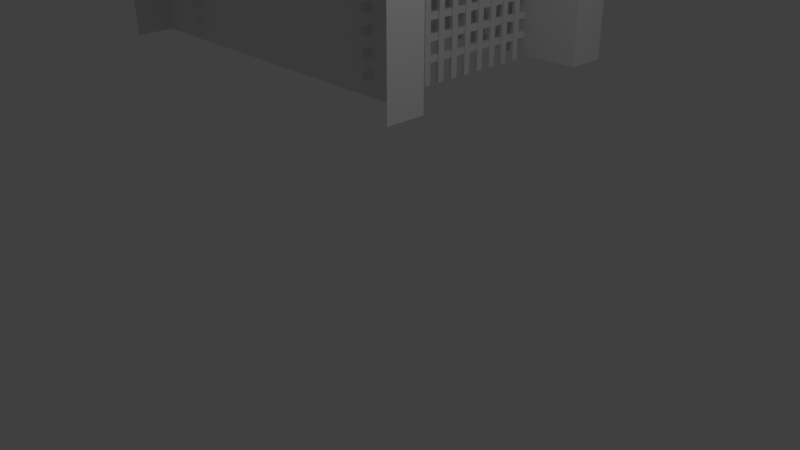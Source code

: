 # Source: castle_wall_3_open.blend  (saved by Blender 2.79.0; exported with 4.5.12 LTS)
import bpy
from mathutils import Matrix  # noqa: F401  (used for matrix-valued properties, if any)

bpy.ops.wm.read_factory_settings(use_empty=True)
scene = bpy.context.scene
scene.name = 'Scene'

# ---- collections
col_collection_1 = bpy.data.collections.new('Collection 1'); scene.collection.children.link(col_collection_1)
col_collection_2 = bpy.data.collections.new('Collection 2'); scene.collection.children.link(col_collection_2)

# ---- materials (node trees are filled in below, after node groups)
mat_material = bpy.data.materials.new('Material')
mat_material.alpha_threshold = 0.0
mat_material.use_transparent_shadow = False
mat_material.roughness = 0.5
mat_material.line_color = (0.0, 0.0, 0.0, 1.0)

# ---- material node trees

# ---- world
world_world = bpy.data.worlds.new('World'); scene.world = world_world
world_world.color = (0.05088, 0.05088, 0.05088)
world_world.use_sun_shadow = False
world_world.sun_shadow_jitter_overblur = 0.0
world_world.cycles.sampling_method = 'MANUAL'

# ---- cameras
cam_camera = bpy.data.cameras.new('Camera')
cam_camera.clip_end = 100.0
cam_camera.lens = 35.0
cam_camera.sensor_width = 32.0
cam_camera.sensor_height = 18.0
cam_camera.ortho_scale = 7.314
cam_camera.dof.focus_distance = 0.0
cam_camera.dof.aperture_fstop = 128.0

# ---- lights
light_lamp = bpy.data.lights.new('Lamp', 'POINT')
light_lamp.transmission_factor = 0.0
light_lamp.cutoff_distance = 30.0
light_lamp.energy = 100.0
light_lamp.shadow_buffer_clip_start = 1.001
light_lamp.shadow_soft_size = 0.1
light_lamp.shadow_maximum_resolution = 0.006
light_lamp.use_absolute_resolution = True

# ---- meshes
me_cube_002 = bpy.data.meshes.new('Cube.002')
me_cube_002.from_pydata([(0.09405, 2.857, 0.7739), (0.09405, 2.857, 3.776), (0.09405, 2.883, 4.074), (0.09405, 2.986, 4.363), (0.09405, 3.164, 4.637), (0.09405, 3.411, 4.885), (0.09405, 3.72, 5.102), (0.09405, 4.081, 5.28), (0.09405, 4.484, 5.414), (0.09405, 4.915, 5.5), (0.09405, 5.363, 5.534), (0.09405, 8.694, 0.7739), (0.09405, 8.694, 3.776), (0.09405, 8.668, 4.074), (0.09405, 8.565, 4.363), (0.09405, 8.387, 4.637), (0.09405, 8.14, 4.885), (0.09405, 7.831, 5.102), (0.09405, 7.47, 5.28), (0.09405, 7.068, 5.414), (0.09405, 6.636, 5.5), (0.09405, 6.189, 5.534), (0.09405, 1.693, 0.7739), (0.09405, 1.693, 3.776), (0.09405, 9.858, 0.7739), (0.09405, 9.858, 3.776), (0.09405, 1.693, 5.968), (0.09405, 9.858, 5.968), (0.09405, 1.693, 6.586), (0.09405, 9.858, 6.586), (-5.683, 3.411, 4.885), (-5.683, 3.72, 5.102), (-5.683, 8.694, 3.776), (-5.683, 8.694, 0.7739), (-5.683, 4.915, 5.5), (-5.683, 5.363, 5.534), (-5.683, 6.189, 5.534), (-5.683, 4.081, 5.28), (-5.683, 4.484, 5.414), (-5.683, 8.387, 4.637), (-5.683, 8.565, 4.363), (-5.683, 8.14, 4.885), (-5.683, 7.831, 5.102), (-5.683, 6.636, 5.5), (-5.683, 7.47, 5.28), (-5.683, 2.857, 0.7739), (-5.683, 7.068, 5.414), (-5.683, 2.857, 3.776), (-5.683, 2.883, 4.074), (-5.683, 2.986, 4.363), (-5.683, 3.164, 4.637), (-5.683, 8.668, 4.074)], [], [(12, 11, 24, 25), (0, 1, 23, 22), (21, 27, 26, 10), (2, 3, 4, 5, 6, 7, 8, 9, 10, 26, 23, 1), (13, 12, 25, 27, 21, 20, 19, 18, 17, 16, 15, 14), (26, 27, 29, 28), (13, 14, 40, 51), (5, 4, 50, 30), (12, 13, 51, 32), (4, 3, 49, 50), (1, 0, 45, 47), (3, 2, 48, 49), (19, 20, 43, 46), (2, 1, 47, 48), (18, 19, 46, 44), (17, 18, 44, 42), (20, 21, 36, 43), (16, 17, 42, 41), (15, 16, 41, 39), (9, 8, 38, 34), (14, 15, 39, 40), (8, 7, 37, 38), (7, 6, 31, 37), (21, 10, 35, 36), (10, 9, 34, 35), (11, 12, 32, 33), (6, 5, 30, 31)])
_uv = me_cube_002.uv_layers.new(name='UVMap')
_uv.uv.foreach_set('vector', [0.2849, 0.08352, 0.0, 0.08352, 0.0, 6.84e-08, 0.2849, 0.0, 2.827e-08, 0.5022, 0.2849, 0.5022, 0.2849, 0.5857, 2.262e-08, 0.5857, 0.4516, 0.2632, 0.4928, 6.84e-08, 0.4928, 0.5857, 0.4516, 0.3225, 0.313, 0.5003, 0.3405, 0.4929, 0.3665, 0.4801, 0.3901, 0.4624, 0.4106, 0.4403, 0.4275, 0.4144, 0.4402, 0.3855, 0.4483, 0.3546, 0.4516, 0.3225, 0.4928, 0.5857, 0.2849, 0.5857, 0.2849, 0.5022, 0.313, 0.08537, 0.2849, 0.08352, 0.2849, 0.0, 0.4928, 6.84e-08, 0.4516, 0.2632, 0.4483, 0.2311, 0.4402, 0.2002, 0.4275, 0.1713, 0.4106, 0.1454, 0.3901, 0.1233, 0.3665, 0.1055, 0.3405, 0.09278, 0.4928, 0.5857, 0.4928, 6.84e-08, 0.5514, 0.0, 0.5514, 0.5857, 0.3102, 0.5857, 0.3388, 0.5857, 0.3388, 1.0, 0.3102, 1.0, 0.5514, 0.4143, 0.5781, 0.4143, 0.5781, 0.8286, 0.5514, 0.8286, 0.282, 0.5857, 0.3102, 0.5857, 0.3102, 1.0, 0.282, 1.0, 0.5781, 0.4143, 0.6062, 0.4143, 0.6062, 0.8286, 0.5781, 0.8286, 0.663, 0.4143, 0.945, 0.4143, 0.945, 0.8286, 0.663, 0.8286, 0.6062, 0.4143, 0.6348, 0.4143, 0.6348, 0.8286, 0.6062, 0.8286, 0.6531, 4.329e-08, 0.6941, 3.741e-08, 0.6941, 0.4143, 0.6531, 0.4143, 0.6348, 0.4143, 0.663, 0.4143, 0.663, 0.8286, 0.6348, 0.8286, 0.615, 4.756e-08, 0.6531, 4.329e-08, 0.6531, 0.4143, 0.615, 0.4143, 0.5807, 5.184e-08, 0.615, 4.756e-08, 0.615, 0.4143, 0.5807, 0.4143, 0.6941, 3.741e-08, 0.7365, 3.206e-08, 0.7365, 0.4143, 0.6941, 0.4143, 0.5514, 5.558e-08, 0.5807, 5.184e-08, 0.5807, 0.4143, 0.5514, 0.4143, 0.3669, 0.5857, 0.3936, 0.5857, 0.3936, 1.0, 0.3669, 1.0, 0.8573, 1.763e-08, 0.8983, 1.229e-08, 0.8983, 0.4143, 0.8573, 0.4143, 0.3388, 0.5857, 0.3669, 0.5857, 0.3669, 1.0, 0.3388, 1.0, 0.8983, 1.229e-08, 0.9364, 8.016e-09, 0.9364, 0.4143, 0.8983, 0.4143, 0.9364, 8.016e-09, 0.9707, 3.741e-09, 0.9707, 0.4143, 0.9364, 0.4143, 0.7365, 3.206e-08, 0.8149, 2.351e-08, 0.8149, 0.4143, 0.7365, 0.4143, 0.8149, 2.351e-08, 0.8573, 1.763e-08, 0.8573, 0.4143, 0.8149, 0.4143, 0.0, 0.5857, 0.282, 0.5857, 0.282, 1.0, 8.765e-08, 1.0, 0.9707, 3.741e-09, 1.0, 0.0, 1.0, 0.4143, 0.9707, 0.4143])
me_cube_002.materials.append(mat_material)
me_cube_002.use_remesh_preserve_volume = False
me_cube_002.use_remesh_preserve_attributes = False
me_cube_002.use_mirror_vertex_groups = False
me_cube_002.update()
me_cube_001 = bpy.data.meshes.new('Cube.001')
me_cube_001.from_pydata([(0.09405, 1.693, 0.7739), (0.09405, 1.693, 3.776), (0.09405, 1.718, 4.074), (0.09405, 1.822, 4.363), (0.09405, 2.0, 4.637), (0.09405, 2.247, 4.885), (0.09405, 2.556, 5.102), (0.09405, 2.917, 5.28), (0.09405, 3.319, 5.414), (0.09405, 3.751, 5.5), (0.09405, 4.198, 5.534), (0.09405, 7.529, 0.7739), (0.09405, 7.529, 3.776), (0.09405, 7.504, 4.074), (0.09405, 7.4, 4.363), (0.09405, 7.222, 4.637), (0.09405, 6.975, 4.885), (0.09405, 6.666, 5.102), (0.09405, 6.305, 5.28), (0.09405, 5.903, 5.414), (0.09405, 5.472, 5.5), (0.09405, 5.024, 5.534), (0.09405, 0.5283, 0.7739), (0.09405, 0.5283, 3.776), (0.09405, 8.694, 0.7739), (0.09405, 8.694, 3.776), (0.09405, 0.5283, 5.968), (0.09405, 8.694, 5.968), (0.09405, 0.5283, 6.586), (0.09405, 8.694, 6.586), (-5.683, 2.247, 4.885), (-5.683, 2.556, 5.102), (-5.683, 7.529, 3.776), (-5.683, 7.529, 0.7739), (-5.683, 3.751, 5.5), (-5.683, 4.198, 5.534), (-5.683, 5.024, 5.534), (-5.683, 2.917, 5.28), (-5.683, 3.319, 5.414), (-5.683, 7.222, 4.637), (-5.683, 7.4, 4.363), (-5.683, 6.975, 4.885), (-5.683, 6.666, 5.102), (-5.683, 5.472, 5.5), (-5.683, 6.305, 5.28), (-5.683, 1.693, 0.7739), (-5.683, 5.903, 5.414), (-5.683, 1.693, 3.776), (-5.683, 1.718, 4.074), (-5.683, 1.822, 4.363), (-5.683, 2.0, 4.637), (-5.683, 7.504, 4.074)], [], [(12, 11, 24, 25), (0, 1, 23, 22), (21, 27, 26, 10), (2, 3, 4, 5, 6, 7, 8, 9, 10, 26, 23, 1), (13, 12, 25, 27, 21, 20, 19, 18, 17, 16, 15, 14), (26, 27, 29, 28), (13, 14, 40, 51), (5, 4, 50, 30), (12, 13, 51, 32), (4, 3, 49, 50), (1, 0, 45, 47), (3, 2, 48, 49), (19, 20, 43, 46), (2, 1, 47, 48), (18, 19, 46, 44), (17, 18, 44, 42), (20, 21, 36, 43), (16, 17, 42, 41), (15, 16, 41, 39), (9, 8, 38, 34), (14, 15, 39, 40), (8, 7, 37, 38), (7, 6, 31, 37), (21, 10, 35, 36), (10, 9, 34, 35), (11, 12, 32, 33), (6, 5, 30, 31)])
_uv = me_cube_001.uv_layers.new(name='UVMap')
_uv.uv.foreach_set('vector', [0.2849, 0.08352, 0.0, 0.08352, 0.0, 6.84e-08, 0.2849, 0.0, 2.827e-08, 0.5022, 0.2849, 0.5022, 0.2849, 0.5857, 2.262e-08, 0.5857, 0.4516, 0.2632, 0.4928, 6.84e-08, 0.4928, 0.5857, 0.4516, 0.3225, 0.313, 0.5003, 0.3405, 0.4929, 0.3665, 0.4801, 0.3901, 0.4624, 0.4106, 0.4403, 0.4275, 0.4144, 0.4402, 0.3855, 0.4483, 0.3546, 0.4516, 0.3225, 0.4928, 0.5857, 0.2849, 0.5857, 0.2849, 0.5022, 0.313, 0.08537, 0.2849, 0.08352, 0.2849, 0.0, 0.4928, 6.84e-08, 0.4516, 0.2632, 0.4483, 0.2311, 0.4402, 0.2002, 0.4275, 0.1713, 0.4106, 0.1454, 0.3901, 0.1233, 0.3665, 0.1055, 0.3405, 0.09278, 0.4928, 0.5857, 0.4928, 6.84e-08, 0.5514, 0.0, 0.5514, 0.5857, 0.3102, 0.5857, 0.3388, 0.5857, 0.3388, 1.0, 0.3102, 1.0, 0.5514, 0.4143, 0.5781, 0.4143, 0.5781, 0.8286, 0.5514, 0.8286, 0.282, 0.5857, 0.3102, 0.5857, 0.3102, 1.0, 0.282, 1.0, 0.5781, 0.4143, 0.6062, 0.4143, 0.6062, 0.8286, 0.5781, 0.8286, 0.663, 0.4143, 0.945, 0.4143, 0.945, 0.8286, 0.663, 0.8286, 0.6062, 0.4143, 0.6348, 0.4143, 0.6348, 0.8286, 0.6062, 0.8286, 0.6531, 4.329e-08, 0.6941, 3.741e-08, 0.6941, 0.4143, 0.6531, 0.4143, 0.6348, 0.4143, 0.663, 0.4143, 0.663, 0.8286, 0.6348, 0.8286, 0.615, 4.756e-08, 0.6531, 4.329e-08, 0.6531, 0.4143, 0.615, 0.4143, 0.5807, 5.184e-08, 0.615, 4.756e-08, 0.615, 0.4143, 0.5807, 0.4143, 0.6941, 3.741e-08, 0.7365, 3.206e-08, 0.7365, 0.4143, 0.6941, 0.4143, 0.5514, 5.558e-08, 0.5807, 5.184e-08, 0.5807, 0.4143, 0.5514, 0.4143, 0.3669, 0.5857, 0.3936, 0.5857, 0.3936, 1.0, 0.3669, 1.0, 0.8573, 1.763e-08, 0.8983, 1.229e-08, 0.8983, 0.4143, 0.8573, 0.4143, 0.3388, 0.5857, 0.3669, 0.5857, 0.3669, 1.0, 0.3388, 1.0, 0.8983, 1.229e-08, 0.9364, 8.016e-09, 0.9364, 0.4143, 0.8983, 0.4143, 0.9364, 8.016e-09, 0.9707, 3.741e-09, 0.9707, 0.4143, 0.9364, 0.4143, 0.7365, 3.206e-08, 0.8149, 2.351e-08, 0.8149, 0.4143, 0.7365, 0.4143, 0.8149, 2.351e-08, 0.8573, 1.763e-08, 0.8573, 0.4143, 0.8149, 0.4143, 0.0, 0.5857, 0.282, 0.5857, 0.282, 1.0, 8.765e-08, 1.0, 0.9707, 3.741e-09, 1.0, 0.0, 1.0, 0.4143, 0.9707, 0.4143])
me_cube_001.materials.append(mat_material)
me_cube_001.use_remesh_preserve_volume = False
me_cube_001.use_remesh_preserve_attributes = False
me_cube_001.use_mirror_vertex_groups = False
me_cube_001.update()
me_cube_003 = bpy.data.meshes.new('Cube.003')
me_cube_003.from_pydata([(-9.563, 1.985, 0.7199), (-9.563, 1.985, 5.648), (-9.563, 2.188, 0.7199), (-9.563, 2.188, 5.648), (-9.462, 1.985, 0.7199), (-9.462, 1.985, 5.648), (-9.462, 2.188, 0.7199), (-9.462, 2.188, 5.648), (-9.563, 2.491, 0.7199), (-9.563, 2.491, 5.648), (-9.563, 2.694, 0.7199), (-9.563, 2.694, 5.648), (-9.462, 2.491, 0.7199), (-9.462, 2.491, 5.648), (-9.462, 2.694, 0.7199), (-9.462, 2.694, 5.648), (-9.563, 2.997, 0.7199), (-9.563, 2.997, 5.648), (-9.563, 3.2, 0.7199), (-9.563, 3.2, 5.648), (-9.462, 2.997, 0.7199), (-9.462, 2.997, 5.648), (-9.462, 3.2, 0.7199), (-9.462, 3.2, 5.648), (-9.563, 3.503, 0.7199), (-9.563, 3.503, 5.648), (-9.563, 3.705, 0.7199), (-9.563, 3.705, 5.648), (-9.462, 3.503, 0.7199), (-9.462, 3.503, 5.648), (-9.462, 3.705, 0.7199), (-9.462, 3.705, 5.648), (-9.563, 4.009, 0.7199), (-9.563, 4.009, 5.648), (-9.563, 4.211, 0.7199), (-9.563, 4.211, 5.648), (-9.462, 4.009, 0.7199), (-9.462, 4.009, 5.648), (-9.462, 4.211, 0.7199), (-9.462, 4.211, 5.648), (-9.563, 4.514, 0.7199), (-9.563, 4.514, 5.648), (-9.563, 4.717, 0.7199), (-9.563, 4.717, 5.648), (-9.462, 4.514, 0.7199), (-9.462, 4.514, 5.648), (-9.462, 4.717, 0.7199), (-9.462, 4.717, 5.648), (-9.563, 5.02, 0.7199), (-9.563, 5.02, 5.648), (-9.563, 5.223, 0.7199), (-9.563, 5.223, 5.648), (-9.462, 5.02, 0.7199), (-9.462, 5.02, 5.648), (-9.462, 5.223, 0.7199), (-9.462, 5.223, 5.648), (-9.563, 5.526, 0.7199), (-9.563, 5.526, 5.648), (-9.563, 5.729, 0.7199), (-9.563, 5.729, 5.648), (-9.462, 5.526, 0.7199), (-9.462, 5.526, 5.648), (-9.462, 5.729, 0.7199), (-9.462, 5.729, 5.648), (-9.563, 6.032, 0.7199), (-9.563, 6.032, 5.648), (-9.563, 6.235, 0.7199), (-9.563, 6.235, 5.648), (-9.462, 6.032, 0.7199), (-9.462, 6.032, 5.648), (-9.462, 6.235, 0.7199), (-9.462, 6.235, 5.648), (-9.563, 6.538, 0.7199), (-9.563, 6.538, 5.648), (-9.563, 6.741, 0.7199), (-9.563, 6.741, 5.648), (-9.462, 6.538, 0.7199), (-9.462, 6.538, 5.648), (-9.462, 6.741, 0.7199), (-9.462, 6.741, 5.648), (-9.563, 7.044, 0.7199), (-9.563, 7.044, 5.648), (-9.563, 7.247, 0.7199), (-9.563, 7.247, 5.648), (-9.462, 7.044, 0.7199), (-9.462, 7.044, 5.648), (-9.462, 7.247, 0.7199), (-9.462, 7.247, 5.648), (-9.504, 7.848, 1.03), (-9.504, 1.384, 1.03), (-9.504, 7.848, 1.138), (-9.504, 1.384, 1.138), (-9.605, 7.848, 1.03), (-9.605, 1.384, 1.03), (-9.605, 7.848, 1.138), (-9.605, 1.384, 1.138), (-9.504, 7.848, 1.33), (-9.504, 1.384, 1.33), (-9.504, 7.848, 1.438), (-9.504, 1.384, 1.438), (-9.605, 7.848, 1.33), (-9.605, 1.384, 1.33), (-9.605, 7.848, 1.438), (-9.605, 1.384, 1.438), (-9.504, 7.848, 1.63), (-9.504, 1.384, 1.63), (-9.504, 7.848, 1.738), (-9.504, 1.384, 1.738), (-9.605, 7.848, 1.63), (-9.605, 1.384, 1.63), (-9.605, 7.848, 1.738), (-9.605, 1.384, 1.738), (-9.504, 7.848, 1.93), (-9.504, 1.384, 1.93), (-9.504, 7.848, 2.038), (-9.504, 1.384, 2.038), (-9.605, 7.848, 1.93), (-9.605, 1.384, 1.93), (-9.605, 7.848, 2.038), (-9.605, 1.384, 2.038), (-9.504, 7.848, 2.23), (-9.504, 1.384, 2.23), (-9.504, 7.848, 2.338), (-9.504, 1.384, 2.338), (-9.605, 7.848, 2.23), (-9.605, 1.384, 2.23), (-9.605, 7.848, 2.338), (-9.605, 1.384, 2.338), (-9.504, 7.848, 2.53), (-9.504, 1.384, 2.53), (-9.504, 7.848, 2.638), (-9.504, 1.384, 2.638), (-9.605, 7.848, 2.53), (-9.605, 1.384, 2.53), (-9.605, 7.848, 2.638), (-9.605, 1.384, 2.638), (-9.504, 7.848, 2.83), (-9.504, 1.384, 2.83), (-9.504, 7.848, 2.938), (-9.504, 1.384, 2.938), (-9.605, 7.848, 2.83), (-9.605, 1.384, 2.83), (-9.605, 7.848, 2.938), (-9.605, 1.384, 2.938), (-9.504, 7.848, 3.13), (-9.504, 1.384, 3.13), (-9.504, 7.848, 3.238), (-9.504, 1.384, 3.238), (-9.605, 7.848, 3.13), (-9.605, 1.384, 3.13), (-9.605, 7.848, 3.238), (-9.605, 1.384, 3.238), (-9.504, 7.848, 3.43), (-9.504, 1.384, 3.43), (-9.504, 7.848, 3.538), (-9.504, 1.384, 3.538), (-9.605, 7.848, 3.43), (-9.605, 1.384, 3.43), (-9.605, 7.848, 3.538), (-9.605, 1.384, 3.538), (-9.504, 7.848, 3.73), (-9.504, 1.384, 3.73), (-9.504, 7.848, 3.838), (-9.504, 1.384, 3.838), (-9.605, 7.848, 3.73), (-9.605, 1.384, 3.73), (-9.605, 7.848, 3.838), (-9.605, 1.384, 3.838), (-9.504, 7.848, 4.03), (-9.504, 1.384, 4.03), (-9.504, 7.848, 4.138), (-9.504, 1.384, 4.138), (-9.605, 7.848, 4.03), (-9.605, 1.384, 4.03), (-9.605, 7.848, 4.138), (-9.605, 1.384, 4.138), (-9.504, 7.848, 4.33), (-9.504, 1.384, 4.33), (-9.504, 7.848, 4.438), (-9.504, 1.384, 4.438), (-9.605, 7.848, 4.33), (-9.605, 1.384, 4.33), (-9.605, 7.848, 4.438), (-9.605, 1.384, 4.438), (-9.504, 7.848, 4.63), (-9.504, 1.384, 4.63), (-9.504, 7.848, 4.738), (-9.504, 1.384, 4.738), (-9.605, 7.848, 4.63), (-9.605, 1.384, 4.63), (-9.605, 7.848, 4.738), (-9.605, 1.384, 4.738), (-9.504, 7.848, 4.93), (-9.504, 1.384, 4.93), (-9.504, 7.848, 5.038), (-9.504, 1.384, 5.038), (-9.605, 7.848, 4.93), (-9.605, 1.384, 4.93), (-9.605, 7.848, 5.038), (-9.605, 1.384, 5.038), (-9.504, 7.848, 5.23), (-9.504, 1.384, 5.23), (-9.504, 7.848, 5.338), (-9.504, 1.384, 5.338), (-9.605, 7.848, 5.23), (-9.605, 1.384, 5.23), (-9.605, 7.848, 5.338), (-9.605, 1.384, 5.338)], [], [(0, 1, 3, 2), (2, 3, 7, 6), (6, 7, 5, 4), (4, 5, 1, 0), (2, 6, 4, 0), (7, 3, 1, 5), (8, 9, 11, 10), (10, 11, 15, 14), (14, 15, 13, 12), (12, 13, 9, 8), (10, 14, 12, 8), (15, 11, 9, 13), (16, 17, 19, 18), (18, 19, 23, 22), (22, 23, 21, 20), (20, 21, 17, 16), (18, 22, 20, 16), (23, 19, 17, 21), (24, 25, 27, 26), (26, 27, 31, 30), (30, 31, 29, 28), (28, 29, 25, 24), (26, 30, 28, 24), (31, 27, 25, 29), (32, 33, 35, 34), (34, 35, 39, 38), (38, 39, 37, 36), (36, 37, 33, 32), (34, 38, 36, 32), (39, 35, 33, 37), (40, 41, 43, 42), (42, 43, 47, 46), (46, 47, 45, 44), (44, 45, 41, 40), (42, 46, 44, 40), (47, 43, 41, 45), (48, 49, 51, 50), (50, 51, 55, 54), (54, 55, 53, 52), (52, 53, 49, 48), (50, 54, 52, 48), (55, 51, 49, 53), (56, 57, 59, 58), (58, 59, 63, 62), (62, 63, 61, 60), (60, 61, 57, 56), (58, 62, 60, 56), (63, 59, 57, 61), (64, 65, 67, 66), (66, 67, 71, 70), (70, 71, 69, 68), (68, 69, 65, 64), (66, 70, 68, 64), (71, 67, 65, 69), (72, 73, 75, 74), (74, 75, 79, 78), (78, 79, 77, 76), (76, 77, 73, 72), (74, 78, 76, 72), (79, 75, 73, 77), (80, 81, 83, 82), (82, 83, 87, 86), (86, 87, 85, 84), (84, 85, 81, 80), (82, 86, 84, 80), (87, 83, 81, 85), (88, 92, 94, 90), (93, 89, 91, 95), (91, 90, 94, 95), (89, 88, 90, 91), (93, 92, 88, 89), (95, 94, 92, 93), (96, 100, 102, 98), (101, 97, 99, 103), (99, 98, 102, 103), (97, 96, 98, 99), (101, 100, 96, 97), (103, 102, 100, 101), (104, 108, 110, 106), (109, 105, 107, 111), (107, 106, 110, 111), (105, 104, 106, 107), (109, 108, 104, 105), (111, 110, 108, 109), (112, 116, 118, 114), (117, 113, 115, 119), (115, 114, 118, 119), (113, 112, 114, 115), (117, 116, 112, 113), (119, 118, 116, 117), (120, 124, 126, 122), (125, 121, 123, 127), (123, 122, 126, 127), (121, 120, 122, 123), (125, 124, 120, 121), (127, 126, 124, 125), (128, 132, 134, 130), (133, 129, 131, 135), (131, 130, 134, 135), (129, 128, 130, 131), (133, 132, 128, 129), (135, 134, 132, 133), (136, 140, 142, 138), (141, 137, 139, 143), (139, 138, 142, 143), (137, 136, 138, 139), (141, 140, 136, 137), (143, 142, 140, 141), (144, 148, 150, 146), (149, 145, 147, 151), (147, 146, 150, 151), (145, 144, 146, 147), (149, 148, 144, 145), (151, 150, 148, 149), (152, 156, 158, 154), (157, 153, 155, 159), (155, 154, 158, 159), (153, 152, 154, 155), (157, 156, 152, 153), (159, 158, 156, 157), (160, 164, 166, 162), (165, 161, 163, 167), (163, 162, 166, 167), (161, 160, 162, 163), (165, 164, 160, 161), (167, 166, 164, 165), (168, 172, 174, 170), (173, 169, 171, 175), (171, 170, 174, 175), (169, 168, 170, 171), (173, 172, 168, 169), (175, 174, 172, 173), (176, 180, 182, 178), (181, 177, 179, 183), (179, 178, 182, 183), (177, 176, 178, 179), (181, 180, 176, 177), (183, 182, 180, 181), (184, 188, 190, 186), (189, 185, 187, 191), (187, 186, 190, 191), (185, 184, 186, 187), (189, 188, 184, 185), (191, 190, 188, 189), (192, 196, 198, 194), (197, 193, 195, 199), (195, 194, 198, 199), (193, 192, 194, 195), (197, 196, 192, 193), (199, 198, 196, 197), (200, 204, 206, 202), (205, 201, 203, 207), (203, 202, 206, 207), (201, 200, 202, 203), (205, 204, 200, 201), (207, 206, 204, 205)])
_uv = me_cube_003.uv_layers.new(name='UVMap')
_uv.uv.foreach_set('vector', [0.1319, 0.5, 0.1319, 0.0, 0.1508, 0.0, 0.1508, 0.5, 0.2545, 1.0, 0.2545, 0.5, 0.2639, 0.5, 0.2639, 1.0, 0.3581, 0.0, 0.3581, 0.5, 0.3392, 0.5, 0.3392, 0.0, 0.2734, 1.0, 0.2734, 0.5, 0.2828, 0.5, 0.2828, 1.0, 0.3017, 0.5206, 0.3112, 0.5206, 0.3112, 0.5411, 0.3017, 0.5411, 0.3769, 0.5411, 0.3675, 0.5411, 0.3675, 0.5206, 0.3769, 0.5206, 0.1131, 0.5, 0.1131, 0.0, 0.1319, 0.0, 0.1319, 0.5, 0.1507, 1.0, 0.1507, 0.5, 0.1602, 0.5, 0.1602, 1.0, 0.2827, 0.5, 0.2827, 0.0, 0.3015, 0.0, 0.3015, 0.5, 0.2167, 1.0, 0.2167, 0.5, 0.2262, 0.5, 0.2262, 1.0, 0.3392, 0.5, 0.3486, 0.5, 0.3486, 0.5206, 0.3392, 0.5206, 0.2923, 0.5411, 0.2828, 0.5411, 0.2828, 0.5206, 0.2923, 0.5206, 0.09423, 0.5, 0.09423, 4.838e-08, 0.1131, 0.0, 0.1131, 0.5, 0.2355, 1.0, 0.2355, 0.5, 0.245, 0.5, 0.245, 1.0, 0.2827, 0.0, 0.2827, 0.5, 0.2638, 0.5, 0.2638, 0.0, 0.1885, 1.0, 0.1885, 0.5, 0.1979, 0.5, 0.1979, 1.0, 0.3486, 0.5, 0.3581, 0.5, 0.3581, 0.5206, 0.3486, 0.5206, 0.3769, 0.5206, 0.3675, 0.5206, 0.3675, 0.5, 0.3769, 0.5, 0.1885, 0.5, 0.1885, 0.0, 0.2073, 0.0, 0.2073, 0.5, 0.1602, 1.0, 0.1602, 0.5, 0.1696, 0.5, 0.1696, 1.0, 0.4146, 0.0, 0.4146, 0.5, 0.3958, 0.5, 0.3958, 6.047e-09, 0.245, 1.0, 0.245, 0.5, 0.2545, 0.5, 0.2545, 1.0, 0.3298, 0.5206, 0.3393, 0.5206, 0.3393, 0.5411, 0.3298, 0.5411, 0.3298, 0.5411, 0.3204, 0.5411, 0.3204, 0.5206, 0.3298, 0.5206, 0.01885, 0.5, 0.01885, 0.0, 0.03769, 0.0, 0.03769, 0.5, 0.1696, 1.0, 0.1696, 0.5, 0.1791, 0.5, 0.1791, 1.0, 0.1885, 6.047e-09, 0.1885, 0.5, 0.1696, 0.5, 0.1696, 0.0, 8.866e-08, 1.0, 0.0, 0.5, 0.009454, 0.5, 0.009454, 1.0, 0.3769, 0.5, 0.3864, 0.5, 0.3864, 0.5206, 0.3769, 0.5206, 0.3017, 0.5411, 0.2923, 0.5411, 0.2923, 0.5206, 0.3017, 0.5206, 0.2073, 0.5, 0.2073, 0.0, 0.2262, 0.0, 0.2262, 0.5, 0.1036, 1.0, 0.1036, 0.5, 0.1131, 0.5, 0.1131, 1.0, 0.2638, 0.0, 0.2638, 0.5, 0.245, 0.5, 0.245, 0.0, 0.04708, 1.0, 0.04708, 0.5, 0.05654, 0.5, 0.05654, 1.0, 0.3864, 0.5, 0.3958, 0.5, 0.3958, 0.5206, 0.3864, 0.5206, 0.4053, 0.5206, 0.3958, 0.5206, 0.3958, 0.5, 0.4053, 0.5, 0.05654, 0.5, 0.05654, 0.0, 0.07538, 0.0, 0.07538, 0.5, 0.1225, 1.0, 0.1225, 0.5, 0.1319, 0.5, 0.1319, 1.0, 0.245, 0.0, 0.245, 0.5, 0.2262, 0.5, 0.2262, 6.047e-09, 0.07538, 1.0, 0.07538, 0.5, 0.08484, 0.5, 0.08484, 1.0, 0.3864, 0.5206, 0.3958, 0.5206, 0.3958, 0.5411, 0.3864, 0.5411, 0.3487, 0.5411, 0.3393, 0.5411, 0.3393, 0.5206, 0.3487, 0.5206, 0.3204, 0.5, 0.3204, 0.0, 0.3392, 0.0, 0.3392, 0.5, 0.1319, 1.0, 0.1319, 0.5, 0.1414, 0.5, 0.1414, 1.0, 0.3958, 0.0, 0.3958, 0.5, 0.3769, 0.5, 0.3769, 0.0, 0.2639, 1.0, 0.2639, 0.5, 0.2734, 0.5, 0.2734, 1.0, 0.3769, 0.5206, 0.3864, 0.5206, 0.3864, 0.5411, 0.3769, 0.5411, 0.3582, 0.5411, 0.3487, 0.5411, 0.3487, 0.5206, 0.3582, 0.5206, 0.07538, 0.5, 0.07538, 0.0, 0.09423, 0.0, 0.09423, 0.5, 0.1979, 1.0, 0.1979, 0.5, 0.2074, 0.5, 0.2074, 1.0, 0.1696, 0.0, 0.1696, 0.5, 0.1508, 0.5, 0.1508, 0.0, 0.05654, 1.0, 0.05654, 0.5, 0.06599, 0.5, 0.06599, 1.0, 0.2828, 0.5, 0.2923, 0.5, 0.2923, 0.5206, 0.2828, 0.5206, 0.3017, 0.5206, 0.2923, 0.5206, 0.2923, 0.5, 0.3017, 0.5, 0.03769, 0.5, 0.03769, 0.0, 0.05654, 0.0, 0.05654, 0.5, 0.09417, 1.0, 0.09417, 0.5, 0.1036, 0.5, 0.1036, 1.0, 4.433e-08, 0.5, 0.0, 0.0, 0.01885, 0.0, 0.01885, 0.5, 0.009454, 1.0, 0.009454, 0.5, 0.01891, 0.5, 0.01891, 1.0, 0.3017, 0.5, 0.3112, 0.5, 0.3112, 0.5206, 0.3017, 0.5206, 0.3298, 0.5206, 0.3204, 0.5206, 0.3204, 0.5, 0.3298, 0.5, 0.3015, 0.5, 0.3015, 0.0, 0.3204, 0.0, 0.3204, 0.5, 0.03782, 0.5, 0.03782, 1.0, 0.02836, 1.0, 0.02836, 0.5, 0.3581, 0.5, 0.3581, 0.0, 0.3769, 0.0, 0.3769, 0.5, 0.01891, 1.0, 0.01891, 0.5, 0.02836, 0.5, 0.02836, 1.0, 0.3958, 0.5206, 0.4053, 0.5206, 0.4053, 0.5411, 0.3958, 0.5411, 0.2923, 0.5617, 0.2828, 0.5617, 0.2828, 0.5411, 0.2923, 0.5411, 0.3769, 0.5741, 0.3675, 0.5741, 0.3675, 0.5631, 0.3769, 0.5631, 0.4053, 0.5521, 0.3958, 0.5521, 0.3958, 0.5411, 0.4053, 0.5411, 0.7637, 0.0, 0.7637, 0.6558, 0.7542, 0.6558, 0.7542, 0.0, 0.7164, 0.0, 0.7164, 0.6558, 0.7063, 0.6558, 0.7063, 0.0, 0.9244, 0.0, 0.9244, 0.6558, 0.9149, 0.6558, 0.9149, 3.628e-08, 0.6963, 0.6558, 0.6963, 0.0, 0.7063, 0.0, 0.7063, 0.6558, 0.3017, 0.5741, 0.2923, 0.5741, 0.2923, 0.5631, 0.3017, 0.5631, 0.3958, 0.5521, 0.3864, 0.5521, 0.3864, 0.5411, 0.3958, 0.5411, 0.7258, 0.0, 0.7258, 0.6558, 0.7164, 0.6558, 0.7164, 0.0, 0.4247, 0.0, 0.4247, 0.6558, 0.4146, 0.6558, 0.4146, 1.209e-08, 0.9338, 0.0, 0.9338, 0.6558, 0.9244, 0.6558, 0.9244, 3.628e-08, 0.6862, 0.6558, 0.6862, 0.0, 0.6963, 0.0, 0.6963, 0.6558, 0.3769, 0.5631, 0.3675, 0.5631, 0.3675, 0.5521, 0.3769, 0.5521, 0.3298, 0.5631, 0.3204, 0.5631, 0.3204, 0.5521, 0.3298, 0.5521, 0.8582, 0.0, 0.8582, 0.6558, 0.8487, 0.6558, 0.8487, 0.0, 0.4951, 0.0, 0.4951, 0.6558, 0.485, 0.6558, 0.485, 1.209e-08, 0.9433, 0.0, 0.9433, 0.6558, 0.9338, 0.6558, 0.9338, 3.628e-08, 0.4247, 0.6558, 0.4247, 0.0, 0.4347, 0.0, 0.4347, 0.6558, 0.3393, 0.5741, 0.3298, 0.5741, 0.3298, 0.5631, 0.3393, 0.5631, 0.3487, 0.5631, 0.3393, 0.5631, 0.3393, 0.5521, 0.3487, 0.5521, 0.8487, 0.0, 0.8487, 0.6558, 0.8393, 0.6558, 0.8393, 0.0, 0.5856, 0.6558, 0.5856, 0.0, 0.5957, 0.0, 0.5957, 0.6558, 0.9527, 0.0, 0.9527, 0.6558, 0.9433, 0.6558, 0.9433, 3.628e-08, 0.6158, 0.0, 0.6158, 0.6558, 0.6057, 0.6558, 0.6057, 0.0, 0.3958, 0.5631, 0.3864, 0.5631, 0.3864, 0.5521, 0.3958, 0.5521, 0.3393, 0.5521, 0.3298, 0.5521, 0.3298, 0.5411, 0.3393, 0.5411, 0.7447, 0.0, 0.7447, 0.6558, 0.7353, 0.6558, 0.7353, 0.0, 0.5051, 0.0, 0.5051, 0.6558, 0.4951, 0.6558, 0.4951, 1.209e-08, 0.9622, 0.0, 0.9622, 0.6558, 0.9527, 0.6558, 0.9527, 3.628e-08, 0.6761, 0.6558, 0.6761, 0.0, 0.6862, 0.0, 0.6862, 0.6558, 0.3298, 0.5741, 0.3204, 0.5741, 0.3204, 0.5631, 0.3298, 0.5631, 0.3864, 0.5521, 0.3769, 0.5521, 0.3769, 0.5411, 0.3864, 0.5411, 0.7826, 0.0, 0.7826, 0.6558, 0.7731, 0.6558, 0.7731, 0.0, 0.485, 0.0, 0.485, 0.6558, 0.475, 0.6558, 0.475, 1.209e-08, 0.9716, 0.0, 0.9716, 0.6558, 0.9622, 0.6558, 0.9622, 3.628e-08, 0.5454, 0.6558, 0.5454, 0.0, 0.5554, 0.0, 0.5554, 0.6558, 0.3864, 0.5631, 0.3769, 0.5631, 0.3769, 0.5521, 0.3864, 0.5521, 0.3017, 0.5521, 0.2923, 0.5521, 0.2923, 0.5411, 0.3017, 0.5411, 0.792, 0.0, 0.792, 0.6558, 0.7826, 0.6558, 0.7826, 0.0, 0.5152, 0.0, 0.5152, 0.6558, 0.5051, 0.6558, 0.5051, 0.0, 0.9149, 0.0, 0.9149, 0.6558, 0.9055, 0.6558, 0.9055, 3.628e-08, 0.6661, 0.6558, 0.6661, 0.0, 0.6761, 0.0, 0.6761, 0.6558, 0.3393, 0.5631, 0.3298, 0.5631, 0.3298, 0.5521, 0.3393, 0.5521, 0.3582, 0.5521, 0.3487, 0.5521, 0.3487, 0.5411, 0.3582, 0.5411, 0.8015, 0.0, 0.8015, 0.6558, 0.792, 0.6558, 0.792, 0.0, 0.4649, 0.0, 0.4649, 0.6558, 0.4549, 0.6558, 0.4549, 1.209e-08, 0.8866, 0.0, 0.8866, 0.6558, 0.8771, 0.6558, 0.8771, 3.628e-08, 0.5856, 0.0, 0.5856, 0.6558, 0.5756, 0.6558, 0.5756, 0.0, 0.2923, 0.5727, 0.2828, 0.5727, 0.2828, 0.5617, 0.2923, 0.5617, 0.3298, 0.5521, 0.3204, 0.5521, 0.3204, 0.5411, 0.3298, 0.5411, 0.8109, 0.0, 0.8109, 0.6558, 0.8015, 0.6558, 0.8015, 0.0, 0.4448, 0.0, 0.4448, 0.6558, 0.4347, 0.6558, 0.4347, 1.209e-08, 0.8676, 0.0, 0.8676, 0.6558, 0.8582, 0.6558, 0.8582, 3.628e-08, 0.6259, 0.0, 0.6259, 0.6558, 0.6158, 0.6558, 0.6158, 0.0, 0.3487, 0.5741, 0.3393, 0.5741, 0.3393, 0.5631, 0.3487, 0.5631, 0.3769, 0.5521, 0.3675, 0.5521, 0.3675, 0.5411, 0.3769, 0.5411, 0.8298, 0.0, 0.8298, 0.6558, 0.8204, 0.6558, 0.8204, 0.0, 0.5454, 0.0, 0.5454, 0.6558, 0.5353, 0.6558, 0.5353, 1.209e-08, 0.8771, 0.0, 0.8771, 0.6558, 0.8676, 0.6558, 0.8676, 3.628e-08, 0.6359, 0.6558, 0.6359, 0.0, 0.646, 0.0, 0.646, 0.6558, 0.3112, 0.5741, 0.3017, 0.5741, 0.3017, 0.5631, 0.3112, 0.5631, 0.3017, 0.5631, 0.2923, 0.5631, 0.2923, 0.5521, 0.3017, 0.5521, 0.8393, 0.0, 0.8393, 0.6558, 0.8298, 0.6558, 0.8298, 0.0, 0.5353, 0.0, 0.5353, 0.6558, 0.5253, 0.6558, 0.5253, 1.209e-08, 0.896, 0.0, 0.896, 0.6558, 0.8866, 0.6558, 0.8866, 3.628e-08, 0.6259, 0.6558, 0.6259, 0.0, 0.6359, 0.0, 0.6359, 0.6558, 0.3582, 0.5741, 0.3487, 0.5741, 0.3487, 0.5631, 0.3582, 0.5631, 0.3582, 0.5631, 0.3487, 0.5631, 0.3487, 0.5521, 0.3582, 0.5521, 0.7731, 0.0, 0.7731, 0.6558, 0.7637, 0.6558, 0.7637, 0.0, 0.6057, 0.0, 0.6057, 0.6558, 0.5957, 0.6558, 0.5957, 0.0, 0.9055, 0.0, 0.9055, 0.6558, 0.896, 0.6558, 0.896, 3.628e-08, 0.656, 0.6558, 0.656, 0.0, 0.6661, 0.0, 0.6661, 0.6558, 0.3864, 0.5741, 0.3769, 0.5741, 0.3769, 0.5631, 0.3864, 0.5631, 0.3112, 0.5631, 0.3017, 0.5631, 0.3017, 0.5521, 0.3112, 0.5521, 0.8204, 0.0, 0.8204, 0.6558, 0.8109, 0.6558, 0.8109, 0.0, 0.5655, 0.0, 0.5655, 0.6558, 0.5554, 0.6558, 0.5554, 0.0, 0.9811, 0.0, 0.9811, 0.6558, 0.9716, 0.6558, 0.9716, 3.628e-08, 0.646, 0.6558, 0.646, 0.0, 0.656, 0.0, 0.656, 0.6558, 0.4053, 0.5741, 0.3958, 0.5741, 0.3958, 0.5631, 0.4053, 0.5631, 0.3487, 0.5521, 0.3393, 0.5521, 0.3393, 0.5411, 0.3487, 0.5411, 0.7353, 0.0, 0.7353, 0.6558, 0.7258, 0.6558, 0.7258, 0.0, 0.4549, 0.0, 0.4549, 0.6558, 0.4448, 0.6558, 0.4448, 0.0, 1.0, 0.0, 1.0, 0.6558, 0.9905, 0.6558, 0.9905, 2.419e-08, 0.4649, 0.6558, 0.4649, 0.0, 0.475, 0.0, 0.475, 0.6558, 0.4053, 0.5631, 0.3958, 0.5631, 0.3958, 0.5521, 0.4053, 0.5521, 0.3112, 0.5521, 0.3017, 0.5521, 0.3017, 0.5411, 0.3112, 0.5411, 0.7542, 0.0, 0.7542, 0.6558, 0.7447, 0.6558, 0.7447, 0.0, 0.5253, 0.0, 0.5253, 0.6558, 0.5152, 0.6558, 0.5152, 0.0, 0.9905, 0.0, 0.9905, 0.6558, 0.9811, 0.6558, 0.9811, 2.419e-08, 0.5655, 0.6558, 0.5655, 0.0, 0.5756, 0.0, 0.5756, 0.6558])
me_cube_003.materials.append(mat_material)
me_cube_003.use_remesh_preserve_volume = False
me_cube_003.use_remesh_preserve_attributes = False
me_cube_003.use_mirror_vertex_groups = False
me_cube_003.use_paint_bone_selection = False
me_cube_003.use_paint_mask = True
me_cube_003.update()
me_cube_000 = bpy.data.meshes.new('Cube.000')
me_cube_000.from_pydata([(-9.563, 1.985, 0.7199), (-9.563, 1.985, 5.648), (-9.563, 2.188, 0.7199), (-9.563, 2.188, 5.648), (-9.462, 1.985, 0.7199), (-9.462, 1.985, 5.648), (-9.462, 2.188, 0.7199), (-9.462, 2.188, 5.648), (-9.563, 2.491, 0.7199), (-9.563, 2.491, 5.648), (-9.563, 2.694, 0.7199), (-9.563, 2.694, 5.648), (-9.462, 2.491, 0.7199), (-9.462, 2.491, 5.648), (-9.462, 2.694, 0.7199), (-9.462, 2.694, 5.648), (-9.563, 2.997, 0.7199), (-9.563, 2.997, 5.648), (-9.563, 3.2, 0.7199), (-9.563, 3.2, 5.648), (-9.462, 2.997, 0.7199), (-9.462, 2.997, 5.648), (-9.462, 3.2, 0.7199), (-9.462, 3.2, 5.648), (-9.563, 3.503, 0.7199), (-9.563, 3.503, 5.648), (-9.563, 3.705, 0.7199), (-9.563, 3.705, 5.648), (-9.462, 3.503, 0.7199), (-9.462, 3.503, 5.648), (-9.462, 3.705, 0.7199), (-9.462, 3.705, 5.648), (-9.563, 4.009, 0.7199), (-9.563, 4.009, 5.648), (-9.563, 4.211, 0.7199), (-9.563, 4.211, 5.648), (-9.462, 4.009, 0.7199), (-9.462, 4.009, 5.648), (-9.462, 4.211, 0.7199), (-9.462, 4.211, 5.648), (-9.563, 4.514, 0.7199), (-9.563, 4.514, 5.648), (-9.563, 4.717, 0.7199), (-9.563, 4.717, 5.648), (-9.462, 4.514, 0.7199), (-9.462, 4.514, 5.648), (-9.462, 4.717, 0.7199), (-9.462, 4.717, 5.648), (-9.563, 5.02, 0.7199), (-9.563, 5.02, 5.648), (-9.563, 5.223, 0.7199), (-9.563, 5.223, 5.648), (-9.462, 5.02, 0.7199), (-9.462, 5.02, 5.648), (-9.462, 5.223, 0.7199), (-9.462, 5.223, 5.648), (-9.563, 5.526, 0.7199), (-9.563, 5.526, 5.648), (-9.563, 5.729, 0.7199), (-9.563, 5.729, 5.648), (-9.462, 5.526, 0.7199), (-9.462, 5.526, 5.648), (-9.462, 5.729, 0.7199), (-9.462, 5.729, 5.648), (-9.563, 6.032, 0.7199), (-9.563, 6.032, 5.648), (-9.563, 6.235, 0.7199), (-9.563, 6.235, 5.648), (-9.462, 6.032, 0.7199), (-9.462, 6.032, 5.648), (-9.462, 6.235, 0.7199), (-9.462, 6.235, 5.648), (-9.563, 6.538, 0.7199), (-9.563, 6.538, 5.648), (-9.563, 6.741, 0.7199), (-9.563, 6.741, 5.648), (-9.462, 6.538, 0.7199), (-9.462, 6.538, 5.648), (-9.462, 6.741, 0.7199), (-9.462, 6.741, 5.648), (-9.563, 7.044, 0.7199), (-9.563, 7.044, 5.648), (-9.563, 7.247, 0.7199), (-9.563, 7.247, 5.648), (-9.462, 7.044, 0.7199), (-9.462, 7.044, 5.648), (-9.462, 7.247, 0.7199), (-9.462, 7.247, 5.648), (-9.504, 7.848, 1.03), (-9.504, 1.384, 1.03), (-9.504, 7.848, 1.138), (-9.504, 1.384, 1.138), (-9.605, 7.848, 1.03), (-9.605, 1.384, 1.03), (-9.605, 7.848, 1.138), (-9.605, 1.384, 1.138), (-9.504, 7.848, 1.33), (-9.504, 1.384, 1.33), (-9.504, 7.848, 1.438), (-9.504, 1.384, 1.438), (-9.605, 7.848, 1.33), (-9.605, 1.384, 1.33), (-9.605, 7.848, 1.438), (-9.605, 1.384, 1.438), (-9.504, 7.848, 1.63), (-9.504, 1.384, 1.63), (-9.504, 7.848, 1.738), (-9.504, 1.384, 1.738), (-9.605, 7.848, 1.63), (-9.605, 1.384, 1.63), (-9.605, 7.848, 1.738), (-9.605, 1.384, 1.738), (-9.504, 7.848, 1.93), (-9.504, 1.384, 1.93), (-9.504, 7.848, 2.038), (-9.504, 1.384, 2.038), (-9.605, 7.848, 1.93), (-9.605, 1.384, 1.93), (-9.605, 7.848, 2.038), (-9.605, 1.384, 2.038), (-9.504, 7.848, 2.23), (-9.504, 1.384, 2.23), (-9.504, 7.848, 2.338), (-9.504, 1.384, 2.338), (-9.605, 7.848, 2.23), (-9.605, 1.384, 2.23), (-9.605, 7.848, 2.338), (-9.605, 1.384, 2.338), (-9.504, 7.848, 2.53), (-9.504, 1.384, 2.53), (-9.504, 7.848, 2.638), (-9.504, 1.384, 2.638), (-9.605, 7.848, 2.53), (-9.605, 1.384, 2.53), (-9.605, 7.848, 2.638), (-9.605, 1.384, 2.638), (-9.504, 7.848, 2.83), (-9.504, 1.384, 2.83), (-9.504, 7.848, 2.938), (-9.504, 1.384, 2.938), (-9.605, 7.848, 2.83), (-9.605, 1.384, 2.83), (-9.605, 7.848, 2.938), (-9.605, 1.384, 2.938), (-9.504, 7.848, 3.13), (-9.504, 1.384, 3.13), (-9.504, 7.848, 3.238), (-9.504, 1.384, 3.238), (-9.605, 7.848, 3.13), (-9.605, 1.384, 3.13), (-9.605, 7.848, 3.238), (-9.605, 1.384, 3.238), (-9.504, 7.848, 3.43), (-9.504, 1.384, 3.43), (-9.504, 7.848, 3.538), (-9.504, 1.384, 3.538), (-9.605, 7.848, 3.43), (-9.605, 1.384, 3.43), (-9.605, 7.848, 3.538), (-9.605, 1.384, 3.538), (-9.504, 7.848, 3.73), (-9.504, 1.384, 3.73), (-9.504, 7.848, 3.838), (-9.504, 1.384, 3.838), (-9.605, 7.848, 3.73), (-9.605, 1.384, 3.73), (-9.605, 7.848, 3.838), (-9.605, 1.384, 3.838), (-9.504, 7.848, 4.03), (-9.504, 1.384, 4.03), (-9.504, 7.848, 4.138), (-9.504, 1.384, 4.138), (-9.605, 7.848, 4.03), (-9.605, 1.384, 4.03), (-9.605, 7.848, 4.138), (-9.605, 1.384, 4.138), (-9.504, 7.848, 4.33), (-9.504, 1.384, 4.33), (-9.504, 7.848, 4.438), (-9.504, 1.384, 4.438), (-9.605, 7.848, 4.33), (-9.605, 1.384, 4.33), (-9.605, 7.848, 4.438), (-9.605, 1.384, 4.438), (-9.504, 7.848, 4.63), (-9.504, 1.384, 4.63), (-9.504, 7.848, 4.738), (-9.504, 1.384, 4.738), (-9.605, 7.848, 4.63), (-9.605, 1.384, 4.63), (-9.605, 7.848, 4.738), (-9.605, 1.384, 4.738), (-9.504, 7.848, 4.93), (-9.504, 1.384, 4.93), (-9.504, 7.848, 5.038), (-9.504, 1.384, 5.038), (-9.605, 7.848, 4.93), (-9.605, 1.384, 4.93), (-9.605, 7.848, 5.038), (-9.605, 1.384, 5.038), (-9.504, 7.848, 5.23), (-9.504, 1.384, 5.23), (-9.504, 7.848, 5.338), (-9.504, 1.384, 5.338), (-9.605, 7.848, 5.23), (-9.605, 1.384, 5.23), (-9.605, 7.848, 5.338), (-9.605, 1.384, 5.338)], [], [(0, 1, 3, 2), (2, 3, 7, 6), (6, 7, 5, 4), (4, 5, 1, 0), (2, 6, 4, 0), (7, 3, 1, 5), (8, 9, 11, 10), (10, 11, 15, 14), (14, 15, 13, 12), (12, 13, 9, 8), (10, 14, 12, 8), (15, 11, 9, 13), (16, 17, 19, 18), (18, 19, 23, 22), (22, 23, 21, 20), (20, 21, 17, 16), (18, 22, 20, 16), (23, 19, 17, 21), (24, 25, 27, 26), (26, 27, 31, 30), (30, 31, 29, 28), (28, 29, 25, 24), (26, 30, 28, 24), (31, 27, 25, 29), (32, 33, 35, 34), (34, 35, 39, 38), (38, 39, 37, 36), (36, 37, 33, 32), (34, 38, 36, 32), (39, 35, 33, 37), (40, 41, 43, 42), (42, 43, 47, 46), (46, 47, 45, 44), (44, 45, 41, 40), (42, 46, 44, 40), (47, 43, 41, 45), (48, 49, 51, 50), (50, 51, 55, 54), (54, 55, 53, 52), (52, 53, 49, 48), (50, 54, 52, 48), (55, 51, 49, 53), (56, 57, 59, 58), (58, 59, 63, 62), (62, 63, 61, 60), (60, 61, 57, 56), (58, 62, 60, 56), (63, 59, 57, 61), (64, 65, 67, 66), (66, 67, 71, 70), (70, 71, 69, 68), (68, 69, 65, 64), (66, 70, 68, 64), (71, 67, 65, 69), (72, 73, 75, 74), (74, 75, 79, 78), (78, 79, 77, 76), (76, 77, 73, 72), (74, 78, 76, 72), (79, 75, 73, 77), (80, 81, 83, 82), (82, 83, 87, 86), (86, 87, 85, 84), (84, 85, 81, 80), (82, 86, 84, 80), (87, 83, 81, 85), (88, 92, 94, 90), (93, 89, 91, 95), (91, 90, 94, 95), (89, 88, 90, 91), (93, 92, 88, 89), (95, 94, 92, 93), (96, 100, 102, 98), (101, 97, 99, 103), (99, 98, 102, 103), (97, 96, 98, 99), (101, 100, 96, 97), (103, 102, 100, 101), (104, 108, 110, 106), (109, 105, 107, 111), (107, 106, 110, 111), (105, 104, 106, 107), (109, 108, 104, 105), (111, 110, 108, 109), (112, 116, 118, 114), (117, 113, 115, 119), (115, 114, 118, 119), (113, 112, 114, 115), (117, 116, 112, 113), (119, 118, 116, 117), (120, 124, 126, 122), (125, 121, 123, 127), (123, 122, 126, 127), (121, 120, 122, 123), (125, 124, 120, 121), (127, 126, 124, 125), (128, 132, 134, 130), (133, 129, 131, 135), (131, 130, 134, 135), (129, 128, 130, 131), (133, 132, 128, 129), (135, 134, 132, 133), (136, 140, 142, 138), (141, 137, 139, 143), (139, 138, 142, 143), (137, 136, 138, 139), (141, 140, 136, 137), (143, 142, 140, 141), (144, 148, 150, 146), (149, 145, 147, 151), (147, 146, 150, 151), (145, 144, 146, 147), (149, 148, 144, 145), (151, 150, 148, 149), (152, 156, 158, 154), (157, 153, 155, 159), (155, 154, 158, 159), (153, 152, 154, 155), (157, 156, 152, 153), (159, 158, 156, 157), (160, 164, 166, 162), (165, 161, 163, 167), (163, 162, 166, 167), (161, 160, 162, 163), (165, 164, 160, 161), (167, 166, 164, 165), (168, 172, 174, 170), (173, 169, 171, 175), (171, 170, 174, 175), (169, 168, 170, 171), (173, 172, 168, 169), (175, 174, 172, 173), (176, 180, 182, 178), (181, 177, 179, 183), (179, 178, 182, 183), (177, 176, 178, 179), (181, 180, 176, 177), (183, 182, 180, 181), (184, 188, 190, 186), (189, 185, 187, 191), (187, 186, 190, 191), (185, 184, 186, 187), (189, 188, 184, 185), (191, 190, 188, 189), (192, 196, 198, 194), (197, 193, 195, 199), (195, 194, 198, 199), (193, 192, 194, 195), (197, 196, 192, 193), (199, 198, 196, 197), (200, 204, 206, 202), (205, 201, 203, 207), (203, 202, 206, 207), (201, 200, 202, 203), (205, 204, 200, 201), (207, 206, 204, 205)])
_uv = me_cube_000.uv_layers.new(name='UVMap')
_uv.uv.foreach_set('vector', [0.1319, 0.5, 0.1319, 0.0, 0.1508, 0.0, 0.1508, 0.5, 0.2545, 1.0, 0.2545, 0.5, 0.2639, 0.5, 0.2639, 1.0, 0.3581, 0.0, 0.3581, 0.5, 0.3392, 0.5, 0.3392, 0.0, 0.2734, 1.0, 0.2734, 0.5, 0.2828, 0.5, 0.2828, 1.0, 0.3017, 0.5206, 0.3112, 0.5206, 0.3112, 0.5411, 0.3017, 0.5411, 0.3769, 0.5411, 0.3675, 0.5411, 0.3675, 0.5206, 0.3769, 0.5206, 0.1131, 0.5, 0.1131, 0.0, 0.1319, 0.0, 0.1319, 0.5, 0.1507, 1.0, 0.1507, 0.5, 0.1602, 0.5, 0.1602, 1.0, 0.2827, 0.5, 0.2827, 0.0, 0.3015, 0.0, 0.3015, 0.5, 0.2167, 1.0, 0.2167, 0.5, 0.2262, 0.5, 0.2262, 1.0, 0.3392, 0.5, 0.3486, 0.5, 0.3486, 0.5206, 0.3392, 0.5206, 0.2923, 0.5411, 0.2828, 0.5411, 0.2828, 0.5206, 0.2923, 0.5206, 0.09423, 0.5, 0.09423, 4.838e-08, 0.1131, 0.0, 0.1131, 0.5, 0.2355, 1.0, 0.2355, 0.5, 0.245, 0.5, 0.245, 1.0, 0.2827, 0.0, 0.2827, 0.5, 0.2638, 0.5, 0.2638, 0.0, 0.1885, 1.0, 0.1885, 0.5, 0.1979, 0.5, 0.1979, 1.0, 0.3486, 0.5, 0.3581, 0.5, 0.3581, 0.5206, 0.3486, 0.5206, 0.3769, 0.5206, 0.3675, 0.5206, 0.3675, 0.5, 0.3769, 0.5, 0.1885, 0.5, 0.1885, 0.0, 0.2073, 0.0, 0.2073, 0.5, 0.1602, 1.0, 0.1602, 0.5, 0.1696, 0.5, 0.1696, 1.0, 0.4146, 0.0, 0.4146, 0.5, 0.3958, 0.5, 0.3958, 6.047e-09, 0.245, 1.0, 0.245, 0.5, 0.2545, 0.5, 0.2545, 1.0, 0.3298, 0.5206, 0.3393, 0.5206, 0.3393, 0.5411, 0.3298, 0.5411, 0.3298, 0.5411, 0.3204, 0.5411, 0.3204, 0.5206, 0.3298, 0.5206, 0.01885, 0.5, 0.01885, 0.0, 0.03769, 0.0, 0.03769, 0.5, 0.1696, 1.0, 0.1696, 0.5, 0.1791, 0.5, 0.1791, 1.0, 0.1885, 6.047e-09, 0.1885, 0.5, 0.1696, 0.5, 0.1696, 0.0, 8.866e-08, 1.0, 0.0, 0.5, 0.009454, 0.5, 0.009454, 1.0, 0.3769, 0.5, 0.3864, 0.5, 0.3864, 0.5206, 0.3769, 0.5206, 0.3017, 0.5411, 0.2923, 0.5411, 0.2923, 0.5206, 0.3017, 0.5206, 0.2073, 0.5, 0.2073, 0.0, 0.2262, 0.0, 0.2262, 0.5, 0.1036, 1.0, 0.1036, 0.5, 0.1131, 0.5, 0.1131, 1.0, 0.2638, 0.0, 0.2638, 0.5, 0.245, 0.5, 0.245, 0.0, 0.04708, 1.0, 0.04708, 0.5, 0.05654, 0.5, 0.05654, 1.0, 0.3864, 0.5, 0.3958, 0.5, 0.3958, 0.5206, 0.3864, 0.5206, 0.4053, 0.5206, 0.3958, 0.5206, 0.3958, 0.5, 0.4053, 0.5, 0.05654, 0.5, 0.05654, 0.0, 0.07538, 0.0, 0.07538, 0.5, 0.1225, 1.0, 0.1225, 0.5, 0.1319, 0.5, 0.1319, 1.0, 0.245, 0.0, 0.245, 0.5, 0.2262, 0.5, 0.2262, 6.047e-09, 0.07538, 1.0, 0.07538, 0.5, 0.08484, 0.5, 0.08484, 1.0, 0.3864, 0.5206, 0.3958, 0.5206, 0.3958, 0.5411, 0.3864, 0.5411, 0.3487, 0.5411, 0.3393, 0.5411, 0.3393, 0.5206, 0.3487, 0.5206, 0.3204, 0.5, 0.3204, 0.0, 0.3392, 0.0, 0.3392, 0.5, 0.1319, 1.0, 0.1319, 0.5, 0.1414, 0.5, 0.1414, 1.0, 0.3958, 0.0, 0.3958, 0.5, 0.3769, 0.5, 0.3769, 0.0, 0.2639, 1.0, 0.2639, 0.5, 0.2734, 0.5, 0.2734, 1.0, 0.3769, 0.5206, 0.3864, 0.5206, 0.3864, 0.5411, 0.3769, 0.5411, 0.3582, 0.5411, 0.3487, 0.5411, 0.3487, 0.5206, 0.3582, 0.5206, 0.07538, 0.5, 0.07538, 0.0, 0.09423, 0.0, 0.09423, 0.5, 0.1979, 1.0, 0.1979, 0.5, 0.2074, 0.5, 0.2074, 1.0, 0.1696, 0.0, 0.1696, 0.5, 0.1508, 0.5, 0.1508, 0.0, 0.05654, 1.0, 0.05654, 0.5, 0.06599, 0.5, 0.06599, 1.0, 0.2828, 0.5, 0.2923, 0.5, 0.2923, 0.5206, 0.2828, 0.5206, 0.3017, 0.5206, 0.2923, 0.5206, 0.2923, 0.5, 0.3017, 0.5, 0.03769, 0.5, 0.03769, 0.0, 0.05654, 0.0, 0.05654, 0.5, 0.09417, 1.0, 0.09417, 0.5, 0.1036, 0.5, 0.1036, 1.0, 4.433e-08, 0.5, 0.0, 0.0, 0.01885, 0.0, 0.01885, 0.5, 0.009454, 1.0, 0.009454, 0.5, 0.01891, 0.5, 0.01891, 1.0, 0.3017, 0.5, 0.3112, 0.5, 0.3112, 0.5206, 0.3017, 0.5206, 0.3298, 0.5206, 0.3204, 0.5206, 0.3204, 0.5, 0.3298, 0.5, 0.3015, 0.5, 0.3015, 0.0, 0.3204, 0.0, 0.3204, 0.5, 0.03782, 0.5, 0.03782, 1.0, 0.02836, 1.0, 0.02836, 0.5, 0.3581, 0.5, 0.3581, 0.0, 0.3769, 0.0, 0.3769, 0.5, 0.01891, 1.0, 0.01891, 0.5, 0.02836, 0.5, 0.02836, 1.0, 0.3958, 0.5206, 0.4053, 0.5206, 0.4053, 0.5411, 0.3958, 0.5411, 0.2923, 0.5617, 0.2828, 0.5617, 0.2828, 0.5411, 0.2923, 0.5411, 0.3769, 0.5741, 0.3675, 0.5741, 0.3675, 0.5631, 0.3769, 0.5631, 0.4053, 0.5521, 0.3958, 0.5521, 0.3958, 0.5411, 0.4053, 0.5411, 0.7637, 0.0, 0.7637, 0.6558, 0.7542, 0.6558, 0.7542, 0.0, 0.7164, 0.0, 0.7164, 0.6558, 0.7063, 0.6558, 0.7063, 0.0, 0.9244, 0.0, 0.9244, 0.6558, 0.9149, 0.6558, 0.9149, 3.628e-08, 0.6963, 0.6558, 0.6963, 0.0, 0.7063, 0.0, 0.7063, 0.6558, 0.3017, 0.5741, 0.2923, 0.5741, 0.2923, 0.5631, 0.3017, 0.5631, 0.3958, 0.5521, 0.3864, 0.5521, 0.3864, 0.5411, 0.3958, 0.5411, 0.7258, 0.0, 0.7258, 0.6558, 0.7164, 0.6558, 0.7164, 0.0, 0.4247, 0.0, 0.4247, 0.6558, 0.4146, 0.6558, 0.4146, 1.209e-08, 0.9338, 0.0, 0.9338, 0.6558, 0.9244, 0.6558, 0.9244, 3.628e-08, 0.6862, 0.6558, 0.6862, 0.0, 0.6963, 0.0, 0.6963, 0.6558, 0.3769, 0.5631, 0.3675, 0.5631, 0.3675, 0.5521, 0.3769, 0.5521, 0.3298, 0.5631, 0.3204, 0.5631, 0.3204, 0.5521, 0.3298, 0.5521, 0.8582, 0.0, 0.8582, 0.6558, 0.8487, 0.6558, 0.8487, 0.0, 0.4951, 0.0, 0.4951, 0.6558, 0.485, 0.6558, 0.485, 1.209e-08, 0.9433, 0.0, 0.9433, 0.6558, 0.9338, 0.6558, 0.9338, 3.628e-08, 0.4247, 0.6558, 0.4247, 0.0, 0.4347, 0.0, 0.4347, 0.6558, 0.3393, 0.5741, 0.3298, 0.5741, 0.3298, 0.5631, 0.3393, 0.5631, 0.3487, 0.5631, 0.3393, 0.5631, 0.3393, 0.5521, 0.3487, 0.5521, 0.8487, 0.0, 0.8487, 0.6558, 0.8393, 0.6558, 0.8393, 0.0, 0.5856, 0.6558, 0.5856, 0.0, 0.5957, 0.0, 0.5957, 0.6558, 0.9527, 0.0, 0.9527, 0.6558, 0.9433, 0.6558, 0.9433, 3.628e-08, 0.6158, 0.0, 0.6158, 0.6558, 0.6057, 0.6558, 0.6057, 0.0, 0.3958, 0.5631, 0.3864, 0.5631, 0.3864, 0.5521, 0.3958, 0.5521, 0.3393, 0.5521, 0.3298, 0.5521, 0.3298, 0.5411, 0.3393, 0.5411, 0.7447, 0.0, 0.7447, 0.6558, 0.7353, 0.6558, 0.7353, 0.0, 0.5051, 0.0, 0.5051, 0.6558, 0.4951, 0.6558, 0.4951, 1.209e-08, 0.9622, 0.0, 0.9622, 0.6558, 0.9527, 0.6558, 0.9527, 3.628e-08, 0.6761, 0.6558, 0.6761, 0.0, 0.6862, 0.0, 0.6862, 0.6558, 0.3298, 0.5741, 0.3204, 0.5741, 0.3204, 0.5631, 0.3298, 0.5631, 0.3864, 0.5521, 0.3769, 0.5521, 0.3769, 0.5411, 0.3864, 0.5411, 0.7826, 0.0, 0.7826, 0.6558, 0.7731, 0.6558, 0.7731, 0.0, 0.485, 0.0, 0.485, 0.6558, 0.475, 0.6558, 0.475, 1.209e-08, 0.9716, 0.0, 0.9716, 0.6558, 0.9622, 0.6558, 0.9622, 3.628e-08, 0.5454, 0.6558, 0.5454, 0.0, 0.5554, 0.0, 0.5554, 0.6558, 0.3864, 0.5631, 0.3769, 0.5631, 0.3769, 0.5521, 0.3864, 0.5521, 0.3017, 0.5521, 0.2923, 0.5521, 0.2923, 0.5411, 0.3017, 0.5411, 0.792, 0.0, 0.792, 0.6558, 0.7826, 0.6558, 0.7826, 0.0, 0.5152, 0.0, 0.5152, 0.6558, 0.5051, 0.6558, 0.5051, 0.0, 0.9149, 0.0, 0.9149, 0.6558, 0.9055, 0.6558, 0.9055, 3.628e-08, 0.6661, 0.6558, 0.6661, 0.0, 0.6761, 0.0, 0.6761, 0.6558, 0.3393, 0.5631, 0.3298, 0.5631, 0.3298, 0.5521, 0.3393, 0.5521, 0.3582, 0.5521, 0.3487, 0.5521, 0.3487, 0.5411, 0.3582, 0.5411, 0.8015, 0.0, 0.8015, 0.6558, 0.792, 0.6558, 0.792, 0.0, 0.4649, 0.0, 0.4649, 0.6558, 0.4549, 0.6558, 0.4549, 1.209e-08, 0.8866, 0.0, 0.8866, 0.6558, 0.8771, 0.6558, 0.8771, 3.628e-08, 0.5856, 0.0, 0.5856, 0.6558, 0.5756, 0.6558, 0.5756, 0.0, 0.2923, 0.5727, 0.2828, 0.5727, 0.2828, 0.5617, 0.2923, 0.5617, 0.3298, 0.5521, 0.3204, 0.5521, 0.3204, 0.5411, 0.3298, 0.5411, 0.8109, 0.0, 0.8109, 0.6558, 0.8015, 0.6558, 0.8015, 0.0, 0.4448, 0.0, 0.4448, 0.6558, 0.4347, 0.6558, 0.4347, 1.209e-08, 0.8676, 0.0, 0.8676, 0.6558, 0.8582, 0.6558, 0.8582, 3.628e-08, 0.6259, 0.0, 0.6259, 0.6558, 0.6158, 0.6558, 0.6158, 0.0, 0.3487, 0.5741, 0.3393, 0.5741, 0.3393, 0.5631, 0.3487, 0.5631, 0.3769, 0.5521, 0.3675, 0.5521, 0.3675, 0.5411, 0.3769, 0.5411, 0.8298, 0.0, 0.8298, 0.6558, 0.8204, 0.6558, 0.8204, 0.0, 0.5454, 0.0, 0.5454, 0.6558, 0.5353, 0.6558, 0.5353, 1.209e-08, 0.8771, 0.0, 0.8771, 0.6558, 0.8676, 0.6558, 0.8676, 3.628e-08, 0.6359, 0.6558, 0.6359, 0.0, 0.646, 0.0, 0.646, 0.6558, 0.3112, 0.5741, 0.3017, 0.5741, 0.3017, 0.5631, 0.3112, 0.5631, 0.3017, 0.5631, 0.2923, 0.5631, 0.2923, 0.5521, 0.3017, 0.5521, 0.8393, 0.0, 0.8393, 0.6558, 0.8298, 0.6558, 0.8298, 0.0, 0.5353, 0.0, 0.5353, 0.6558, 0.5253, 0.6558, 0.5253, 1.209e-08, 0.896, 0.0, 0.896, 0.6558, 0.8866, 0.6558, 0.8866, 3.628e-08, 0.6259, 0.6558, 0.6259, 0.0, 0.6359, 0.0, 0.6359, 0.6558, 0.3582, 0.5741, 0.3487, 0.5741, 0.3487, 0.5631, 0.3582, 0.5631, 0.3582, 0.5631, 0.3487, 0.5631, 0.3487, 0.5521, 0.3582, 0.5521, 0.7731, 0.0, 0.7731, 0.6558, 0.7637, 0.6558, 0.7637, 0.0, 0.6057, 0.0, 0.6057, 0.6558, 0.5957, 0.6558, 0.5957, 0.0, 0.9055, 0.0, 0.9055, 0.6558, 0.896, 0.6558, 0.896, 3.628e-08, 0.656, 0.6558, 0.656, 0.0, 0.6661, 0.0, 0.6661, 0.6558, 0.3864, 0.5741, 0.3769, 0.5741, 0.3769, 0.5631, 0.3864, 0.5631, 0.3112, 0.5631, 0.3017, 0.5631, 0.3017, 0.5521, 0.3112, 0.5521, 0.8204, 0.0, 0.8204, 0.6558, 0.8109, 0.6558, 0.8109, 0.0, 0.5655, 0.0, 0.5655, 0.6558, 0.5554, 0.6558, 0.5554, 0.0, 0.9811, 0.0, 0.9811, 0.6558, 0.9716, 0.6558, 0.9716, 3.628e-08, 0.646, 0.6558, 0.646, 0.0, 0.656, 0.0, 0.656, 0.6558, 0.4053, 0.5741, 0.3958, 0.5741, 0.3958, 0.5631, 0.4053, 0.5631, 0.3487, 0.5521, 0.3393, 0.5521, 0.3393, 0.5411, 0.3487, 0.5411, 0.7353, 0.0, 0.7353, 0.6558, 0.7258, 0.6558, 0.7258, 0.0, 0.4549, 0.0, 0.4549, 0.6558, 0.4448, 0.6558, 0.4448, 0.0, 1.0, 0.0, 1.0, 0.6558, 0.9905, 0.6558, 0.9905, 2.419e-08, 0.4649, 0.6558, 0.4649, 0.0, 0.475, 0.0, 0.475, 0.6558, 0.4053, 0.5631, 0.3958, 0.5631, 0.3958, 0.5521, 0.4053, 0.5521, 0.3112, 0.5521, 0.3017, 0.5521, 0.3017, 0.5411, 0.3112, 0.5411, 0.7542, 0.0, 0.7542, 0.6558, 0.7447, 0.6558, 0.7447, 0.0, 0.5253, 0.0, 0.5253, 0.6558, 0.5152, 0.6558, 0.5152, 0.0, 0.9905, 0.0, 0.9905, 0.6558, 0.9811, 0.6558, 0.9811, 2.419e-08, 0.5655, 0.6558, 0.5655, 0.0, 0.5756, 0.0, 0.5756, 0.6558])
me_cube_000.materials.append(mat_material)
me_cube_000.use_remesh_preserve_volume = False
me_cube_000.use_remesh_preserve_attributes = False
me_cube_000.use_mirror_vertex_groups = False
me_cube_000.use_paint_bone_selection = False
me_cube_000.use_paint_mask = True
me_cube_000.update()

# ---- objects
ob_cube_000 = bpy.data.objects.new('Cube.000', me_cube_002)
ob_cube_001 = bpy.data.objects.new('Cube.001', me_cube_001)
ob_lamp = bpy.data.objects.new('Lamp', light_lamp)
ob_camera = bpy.data.objects.new('Camera', cam_camera)
ob_cube_003 = bpy.data.objects.new('Cube.003', me_cube_003)
ob_cube_002 = bpy.data.objects.new('Cube.002', me_cube_000)

# ---- transforms, parenting, visibility, modifiers, constraints
ob_cube_000.location = (-6.046, 5.544, 0.8919)
ob_cube_000.rotation_euler = (0.0, -0.0, 3.142)
ob_cube_000.scale = (0.532, 0.5337, 1.0)
ob_cube_000.lock_rotations_4d = False
ob_cube_000.empty_display_type = 'ARROWS'
ob_cube_000.lineart.crease_threshold = 0.0
ob_cube_001.location = (0.0, 0.0, 0.8919)
ob_cube_001.scale = (0.532, 0.5337, 1.0)
ob_cube_001.lock_rotations_4d = False
ob_cube_001.empty_display_type = 'ARROWS'
ob_cube_001.lineart.crease_threshold = 0.0
ob_lamp.location = (4.076, 1.005, 5.904)
ob_lamp.rotation_euler = (0.6503, 0.05522, 1.866)
ob_lamp.lock_rotations_4d = False
ob_lamp.empty_display_type = 'ARROWS'
ob_lamp.color = (0.0, 0.0, 0.0, 0.0)
ob_lamp.lineart.crease_threshold = 0.0
ob_camera.location = (7.481, -6.508, 5.344)
ob_camera.rotation_euler = (1.109, 0.0, 0.8149)
ob_camera.lock_rotations_4d = False
ob_camera.empty_display_type = 'ARROWS'
ob_camera.color = (0.0, 0.0, 0.0, 0.0)
ob_camera.display_type = 'WIRE'
ob_camera.lineart.crease_threshold = 0.0
ob_cube_003.location = (4.13, 0.0, 0.8919)
ob_cube_003.scale = (0.532, 0.5337, 1.0)
ob_cube_003.lock_rotations_4d = False
ob_cube_003.empty_display_type = 'ARROWS'
ob_cube_003.lineart.crease_threshold = 0.0
ob_cube_002.location = (0.0, 0.0, 0.8919)
ob_cube_002.scale = (0.532, 0.5337, 1.0)
ob_cube_002.lock_rotations_4d = False
ob_cube_002.empty_display_type = 'ARROWS'
ob_cube_002.lineart.crease_threshold = 0.0

# ---- collection membership
col_collection_1.objects.link(ob_cube_000)
col_collection_1.objects.link(ob_cube_001)
col_collection_1.objects.link(ob_lamp)
col_collection_1.objects.link(ob_camera)
col_collection_2.objects.link(ob_cube_003)
col_collection_2.objects.link(ob_cube_002)

# ---- scene / render settings (as saved in the file)
scene.camera = ob_camera
scene.frame_start = 1; scene.frame_end = 250; scene.frame_set(92)
scene.render.engine = 'BLENDER_EEVEE_NEXT'
scene.render.resolution_percentage = 50
scene.render.dither_intensity = 0.0
scene.cycles.use_denoising = False
scene.cycles.samples = 128
scene.cycles.sampling_pattern = 'TABULATED_SOBOL'
scene.cycles.use_adaptive_sampling = False
scene.cycles.use_light_tree = False
scene.cycles.blur_glossy = 0.0
scene.cycles.sample_clamp_indirect = 0.0
scene.view_settings.view_transform = 'Standard'
bpy.context.view_layer.update()
